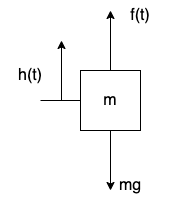

The diagram above was exported from draw.io. Its source (the exported page's mxGraphModel, read from the mxfile embedded in the PNG):
<mxGraphModel dx="494" dy="485" grid="1" gridSize="10" guides="1" tooltips="1" connect="1" arrows="1" fold="1" page="1" pageScale="1" pageWidth="1169" pageHeight="827" math="0" shadow="0">
  <root>
    <mxCell id="0" />
    <mxCell id="1" parent="0" />
    <mxCell id="2" value="m" style="whiteSpace=wrap;html=1;aspect=fixed;fontSize=16;" vertex="1" parent="1">
      <mxGeometry x="480" y="280" width="60" height="60" as="geometry" />
    </mxCell>
    <mxCell id="3" value="" style="endArrow=classic;html=1;exitX=0.5;exitY=1;exitDx=0;exitDy=0;" edge="1" parent="1" source="2">
      <mxGeometry width="50" height="50" relative="1" as="geometry">
        <mxPoint x="260" y="400" as="sourcePoint" />
        <mxPoint x="510" y="400" as="targetPoint" />
      </mxGeometry>
    </mxCell>
    <mxCell id="4" value="" style="endArrow=classic;html=1;exitX=0.5;exitY=0;exitDx=0;exitDy=0;" edge="1" parent="1" source="2">
      <mxGeometry width="50" height="50" relative="1" as="geometry">
        <mxPoint x="530" y="370" as="sourcePoint" />
        <mxPoint x="510" y="220" as="targetPoint" />
      </mxGeometry>
    </mxCell>
    <mxCell id="5" value="mg" style="text;html=1;strokeColor=none;fillColor=none;align=center;verticalAlign=middle;whiteSpace=wrap;rounded=0;fontSize=16;" vertex="1" parent="1">
      <mxGeometry x="500" y="380" width="60" height="30" as="geometry" />
    </mxCell>
    <mxCell id="6" value="f(t)" style="text;html=1;strokeColor=none;fillColor=none;align=center;verticalAlign=middle;whiteSpace=wrap;rounded=0;fontSize=16;" vertex="1" parent="1">
      <mxGeometry x="510" y="210" width="60" height="30" as="geometry" />
    </mxCell>
    <mxCell id="7" value="" style="endArrow=none;html=1;fontSize=16;entryX=0;entryY=0.5;entryDx=0;entryDy=0;" edge="1" parent="1" target="2">
      <mxGeometry width="50" height="50" relative="1" as="geometry">
        <mxPoint x="440" y="310" as="sourcePoint" />
        <mxPoint x="510" y="370" as="targetPoint" />
      </mxGeometry>
    </mxCell>
    <mxCell id="8" value="" style="endArrow=classic;html=1;exitX=0.5;exitY=0;exitDx=0;exitDy=0;" edge="1" parent="1">
      <mxGeometry width="50" height="50" relative="1" as="geometry">
        <mxPoint x="461" y="310" as="sourcePoint" />
        <mxPoint x="461" y="250" as="targetPoint" />
      </mxGeometry>
    </mxCell>
    <mxCell id="9" value="h(t)" style="text;html=1;strokeColor=none;fillColor=none;align=center;verticalAlign=middle;whiteSpace=wrap;rounded=0;fontSize=16;" vertex="1" parent="1">
      <mxGeometry x="400" y="270" width="60" height="30" as="geometry" />
    </mxCell>
  </root>
</mxGraphModel>